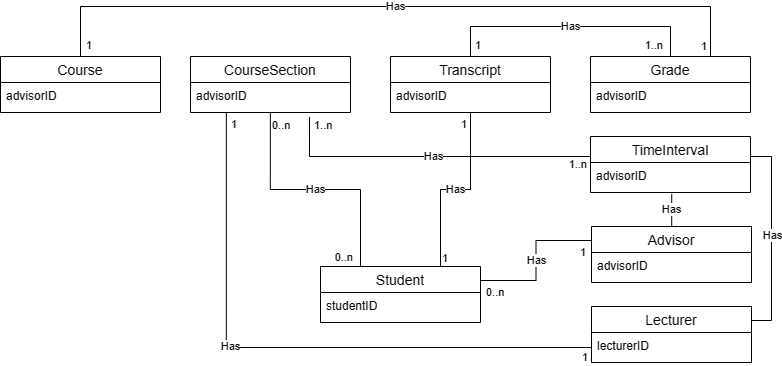

The diagram above was exported from draw.io. Its source (the exported page's mxGraphModel, read from the mxfile embedded in the PNG):
<mxGraphModel dx="102" dy="631" grid="1" gridSize="10" guides="1" tooltips="1" connect="1" arrows="1" fold="1" page="1" pageScale="1" pageWidth="900" pageHeight="500" math="0" shadow="0">
  <root>
    <mxCell id="0" />
    <mxCell id="1" parent="0" />
    <mxCell id="zFODA4mQjBncK2OZV5w7-46" value="Student" style="swimlane;fontStyle=0;childLayout=stackLayout;horizontal=1;startSize=26;horizontalStack=0;resizeParent=1;resizeParentMax=0;resizeLast=0;collapsible=1;marginBottom=0;align=center;fontSize=14;" parent="1" vertex="1">
      <mxGeometry x="1285" y="332" width="160" height="56" as="geometry" />
    </mxCell>
    <mxCell id="zFODA4mQjBncK2OZV5w7-47" value="studentID" style="text;strokeColor=none;fillColor=none;spacingLeft=4;spacingRight=4;overflow=hidden;rotatable=0;points=[[0,0.5],[1,0.5]];portConstraint=eastwest;fontSize=12;whiteSpace=wrap;html=1;" parent="zFODA4mQjBncK2OZV5w7-46" vertex="1">
      <mxGeometry y="26" width="160" height="30" as="geometry" />
    </mxCell>
    <mxCell id="zFODA4mQjBncK2OZV5w7-48" value="Advisor" style="swimlane;fontStyle=0;childLayout=stackLayout;horizontal=1;startSize=26;horizontalStack=0;resizeParent=1;resizeParentMax=0;resizeLast=0;collapsible=1;marginBottom=0;align=center;fontSize=14;" parent="1" vertex="1">
      <mxGeometry x="1556" y="292" width="160" height="56" as="geometry" />
    </mxCell>
    <mxCell id="zFODA4mQjBncK2OZV5w7-49" value="advisorID" style="text;strokeColor=none;fillColor=none;spacingLeft=4;spacingRight=4;overflow=hidden;rotatable=0;points=[[0,0.5],[1,0.5]];portConstraint=eastwest;fontSize=12;whiteSpace=wrap;html=1;" parent="zFODA4mQjBncK2OZV5w7-48" vertex="1">
      <mxGeometry y="26" width="160" height="30" as="geometry" />
    </mxCell>
    <mxCell id="zFODA4mQjBncK2OZV5w7-50" style="edgeStyle=orthogonalEdgeStyle;rounded=0;orthogonalLoop=1;jettySize=auto;html=1;exitX=1;exitY=0.25;exitDx=0;exitDy=0;entryX=1;entryY=0.25;entryDx=0;entryDy=0;endArrow=none;endFill=0;" parent="1" source="zFODA4mQjBncK2OZV5w7-52" target="zFODA4mQjBncK2OZV5w7-62" edge="1">
      <mxGeometry relative="1" as="geometry">
        <Array as="points">
          <mxPoint x="1736" y="386" />
          <mxPoint x="1736" y="222" />
          <mxPoint x="1715" y="222" />
        </Array>
      </mxGeometry>
    </mxCell>
    <mxCell id="zFODA4mQjBncK2OZV5w7-51" value="Has" style="edgeLabel;html=1;align=center;verticalAlign=middle;resizable=0;points=[];" parent="zFODA4mQjBncK2OZV5w7-50" vertex="1" connectable="0">
      <mxGeometry x="0.0028" relative="1" as="geometry">
        <mxPoint as="offset" />
      </mxGeometry>
    </mxCell>
    <mxCell id="zFODA4mQjBncK2OZV5w7-52" value="Lecturer" style="swimlane;fontStyle=0;childLayout=stackLayout;horizontal=1;startSize=26;horizontalStack=0;resizeParent=1;resizeParentMax=0;resizeLast=0;collapsible=1;marginBottom=0;align=center;fontSize=14;" parent="1" vertex="1">
      <mxGeometry x="1556" y="372" width="160" height="56" as="geometry" />
    </mxCell>
    <mxCell id="zFODA4mQjBncK2OZV5w7-53" value="lecturerID" style="text;strokeColor=none;fillColor=none;spacingLeft=4;spacingRight=4;overflow=hidden;rotatable=0;points=[[0,0.5],[1,0.5]];portConstraint=eastwest;fontSize=12;whiteSpace=wrap;html=1;" parent="zFODA4mQjBncK2OZV5w7-52" vertex="1">
      <mxGeometry y="26" width="160" height="30" as="geometry" />
    </mxCell>
    <mxCell id="zFODA4mQjBncK2OZV5w7-54" value="Course" style="swimlane;fontStyle=0;childLayout=stackLayout;horizontal=1;startSize=26;horizontalStack=0;resizeParent=1;resizeParentMax=0;resizeLast=0;collapsible=1;marginBottom=0;align=center;fontSize=14;" parent="1" vertex="1">
      <mxGeometry x="965" y="122" width="160" height="56" as="geometry" />
    </mxCell>
    <mxCell id="zFODA4mQjBncK2OZV5w7-55" value="advisorID" style="text;strokeColor=none;fillColor=none;spacingLeft=4;spacingRight=4;overflow=hidden;rotatable=0;points=[[0,0.5],[1,0.5]];portConstraint=eastwest;fontSize=12;whiteSpace=wrap;html=1;" parent="zFODA4mQjBncK2OZV5w7-54" vertex="1">
      <mxGeometry y="26" width="160" height="30" as="geometry" />
    </mxCell>
    <mxCell id="zFODA4mQjBncK2OZV5w7-56" value="CourseSection" style="swimlane;fontStyle=0;childLayout=stackLayout;horizontal=1;startSize=26;horizontalStack=0;resizeParent=1;resizeParentMax=0;resizeLast=0;collapsible=1;marginBottom=0;align=center;fontSize=14;" parent="1" vertex="1">
      <mxGeometry x="1155" y="122" width="160" height="56" as="geometry" />
    </mxCell>
    <mxCell id="zFODA4mQjBncK2OZV5w7-57" value="advisorID" style="text;strokeColor=none;fillColor=none;spacingLeft=4;spacingRight=4;overflow=hidden;rotatable=0;points=[[0,0.5],[1,0.5]];portConstraint=eastwest;fontSize=12;whiteSpace=wrap;html=1;" parent="zFODA4mQjBncK2OZV5w7-56" vertex="1">
      <mxGeometry y="26" width="160" height="30" as="geometry" />
    </mxCell>
    <mxCell id="zFODA4mQjBncK2OZV5w7-58" value="Transcript" style="swimlane;fontStyle=0;childLayout=stackLayout;horizontal=1;startSize=26;horizontalStack=0;resizeParent=1;resizeParentMax=0;resizeLast=0;collapsible=1;marginBottom=0;align=center;fontSize=14;" parent="1" vertex="1">
      <mxGeometry x="1355" y="122" width="160" height="56" as="geometry" />
    </mxCell>
    <mxCell id="zFODA4mQjBncK2OZV5w7-59" value="advisorID" style="text;strokeColor=none;fillColor=none;spacingLeft=4;spacingRight=4;overflow=hidden;rotatable=0;points=[[0,0.5],[1,0.5]];portConstraint=eastwest;fontSize=12;whiteSpace=wrap;html=1;" parent="zFODA4mQjBncK2OZV5w7-58" vertex="1">
      <mxGeometry y="26" width="160" height="30" as="geometry" />
    </mxCell>
    <mxCell id="zFODA4mQjBncK2OZV5w7-60" value="Grade" style="swimlane;fontStyle=0;childLayout=stackLayout;horizontal=1;startSize=26;horizontalStack=0;resizeParent=1;resizeParentMax=0;resizeLast=0;collapsible=1;marginBottom=0;align=center;fontSize=14;" parent="1" vertex="1">
      <mxGeometry x="1555" y="122" width="160" height="56" as="geometry" />
    </mxCell>
    <mxCell id="zFODA4mQjBncK2OZV5w7-61" value="advisorID" style="text;strokeColor=none;fillColor=none;spacingLeft=4;spacingRight=4;overflow=hidden;rotatable=0;points=[[0,0.5],[1,0.5]];portConstraint=eastwest;fontSize=12;whiteSpace=wrap;html=1;" parent="zFODA4mQjBncK2OZV5w7-60" vertex="1">
      <mxGeometry y="26" width="160" height="30" as="geometry" />
    </mxCell>
    <mxCell id="zFODA4mQjBncK2OZV5w7-62" value="TimeInterval" style="swimlane;fontStyle=0;childLayout=stackLayout;horizontal=1;startSize=26;horizontalStack=0;resizeParent=1;resizeParentMax=0;resizeLast=0;collapsible=1;marginBottom=0;align=center;fontSize=14;" parent="1" vertex="1">
      <mxGeometry x="1555" y="202" width="160" height="56" as="geometry" />
    </mxCell>
    <mxCell id="zFODA4mQjBncK2OZV5w7-63" value="advisorID" style="text;strokeColor=none;fillColor=none;spacingLeft=4;spacingRight=4;overflow=hidden;rotatable=0;points=[[0,0.5],[1,0.5]];portConstraint=eastwest;fontSize=12;whiteSpace=wrap;html=1;" parent="zFODA4mQjBncK2OZV5w7-62" vertex="1">
      <mxGeometry y="26" width="160" height="30" as="geometry" />
    </mxCell>
    <mxCell id="zFODA4mQjBncK2OZV5w7-64" style="edgeStyle=orthogonalEdgeStyle;rounded=0;orthogonalLoop=1;jettySize=auto;html=1;exitX=0.5;exitY=0;exitDx=0;exitDy=0;entryX=0.514;entryY=1.047;entryDx=0;entryDy=0;entryPerimeter=0;endArrow=none;endFill=0;" parent="1" edge="1">
      <mxGeometry relative="1" as="geometry">
        <mxPoint x="1635" y="292" as="sourcePoint" />
        <mxPoint x="1636.24" y="259.40999999999997" as="targetPoint" />
      </mxGeometry>
    </mxCell>
    <mxCell id="zFODA4mQjBncK2OZV5w7-65" value="Has" style="edgeLabel;html=1;align=center;verticalAlign=middle;resizable=0;points=[];" parent="zFODA4mQjBncK2OZV5w7-64" vertex="1" connectable="0">
      <mxGeometry x="0.1244" y="3" relative="1" as="geometry">
        <mxPoint x="2" as="offset" />
      </mxGeometry>
    </mxCell>
    <mxCell id="zFODA4mQjBncK2OZV5w7-66" value="Has" style="endArrow=none;html=1;endSize=12;startArrow=none;startSize=14;startFill=0;edgeStyle=orthogonalEdgeStyle;rounded=0;endFill=0;exitX=1;exitY=0.25;exitDx=0;exitDy=0;entryX=0;entryY=0.25;entryDx=0;entryDy=0;" parent="1" source="zFODA4mQjBncK2OZV5w7-46" target="zFODA4mQjBncK2OZV5w7-48" edge="1">
      <mxGeometry relative="1" as="geometry">
        <mxPoint x="1475" y="542" as="sourcePoint" />
        <mxPoint x="1635" y="542" as="targetPoint" />
      </mxGeometry>
    </mxCell>
    <mxCell id="zFODA4mQjBncK2OZV5w7-67" value="0..n" style="edgeLabel;resizable=0;html=1;align=left;verticalAlign=top;" parent="zFODA4mQjBncK2OZV5w7-66" connectable="0" vertex="1">
      <mxGeometry x="-1" relative="1" as="geometry">
        <mxPoint x="4" y="-1" as="offset" />
      </mxGeometry>
    </mxCell>
    <mxCell id="zFODA4mQjBncK2OZV5w7-68" value="1" style="edgeLabel;resizable=0;html=1;align=right;verticalAlign=top;" parent="zFODA4mQjBncK2OZV5w7-66" connectable="0" vertex="1">
      <mxGeometry x="1" relative="1" as="geometry">
        <mxPoint x="-5" y="-1" as="offset" />
      </mxGeometry>
    </mxCell>
    <mxCell id="zFODA4mQjBncK2OZV5w7-69" value="Has" style="endArrow=none;html=1;endSize=12;startArrow=none;startSize=14;startFill=0;edgeStyle=orthogonalEdgeStyle;rounded=0;endFill=0;exitX=0.75;exitY=0;exitDx=0;exitDy=0;" parent="1" source="zFODA4mQjBncK2OZV5w7-46" target="zFODA4mQjBncK2OZV5w7-58" edge="1">
      <mxGeometry relative="1" as="geometry">
        <mxPoint x="1495" y="542" as="sourcePoint" />
        <mxPoint x="1655" y="542" as="targetPoint" />
      </mxGeometry>
    </mxCell>
    <mxCell id="zFODA4mQjBncK2OZV5w7-70" value="1" style="edgeLabel;resizable=0;html=1;align=left;verticalAlign=top;" parent="zFODA4mQjBncK2OZV5w7-69" connectable="0" vertex="1">
      <mxGeometry x="-1" relative="1" as="geometry">
        <mxPoint y="-21" as="offset" />
      </mxGeometry>
    </mxCell>
    <mxCell id="zFODA4mQjBncK2OZV5w7-71" value="1" style="edgeLabel;resizable=0;html=1;align=right;verticalAlign=top;" parent="zFODA4mQjBncK2OZV5w7-69" connectable="0" vertex="1">
      <mxGeometry x="1" relative="1" as="geometry">
        <mxPoint x="-3" y="-1" as="offset" />
      </mxGeometry>
    </mxCell>
    <mxCell id="zFODA4mQjBncK2OZV5w7-72" value="Has" style="endArrow=none;html=1;endSize=12;startArrow=none;startSize=14;startFill=0;edgeStyle=orthogonalEdgeStyle;rounded=0;endFill=0;exitX=0.744;exitY=1.153;exitDx=0;exitDy=0;exitPerimeter=0;entryX=0;entryY=0.25;entryDx=0;entryDy=0;" parent="1" source="zFODA4mQjBncK2OZV5w7-57" target="zFODA4mQjBncK2OZV5w7-62" edge="1">
      <mxGeometry relative="1" as="geometry">
        <mxPoint x="1475" y="566" as="sourcePoint" />
        <mxPoint x="1625" y="552" as="targetPoint" />
        <Array as="points">
          <mxPoint x="1274" y="222" />
          <mxPoint x="1555" y="222" />
        </Array>
      </mxGeometry>
    </mxCell>
    <mxCell id="zFODA4mQjBncK2OZV5w7-73" value="1..n" style="edgeLabel;resizable=0;html=1;align=left;verticalAlign=top;" parent="zFODA4mQjBncK2OZV5w7-72" connectable="0" vertex="1">
      <mxGeometry x="-1" relative="1" as="geometry">
        <mxPoint x="3" y="-5" as="offset" />
      </mxGeometry>
    </mxCell>
    <mxCell id="zFODA4mQjBncK2OZV5w7-74" value="1..n" style="edgeLabel;resizable=0;html=1;align=right;verticalAlign=top;" parent="zFODA4mQjBncK2OZV5w7-72" connectable="0" vertex="1">
      <mxGeometry x="1" relative="1" as="geometry">
        <mxPoint x="-3" y="1" as="offset" />
      </mxGeometry>
    </mxCell>
    <mxCell id="zFODA4mQjBncK2OZV5w7-75" value="Has" style="endArrow=none;html=1;endSize=12;startArrow=none;startSize=14;startFill=0;edgeStyle=orthogonalEdgeStyle;rounded=0;endFill=0;entryX=0.5;entryY=0;entryDx=0;entryDy=0;exitX=0.5;exitY=0;exitDx=0;exitDy=0;" parent="1" source="zFODA4mQjBncK2OZV5w7-58" target="zFODA4mQjBncK2OZV5w7-60" edge="1">
      <mxGeometry relative="1" as="geometry">
        <mxPoint x="1475" y="102" as="sourcePoint" />
        <mxPoint x="1635" y="102" as="targetPoint" />
        <Array as="points">
          <mxPoint x="1435" y="92" />
          <mxPoint x="1635" y="92" />
        </Array>
      </mxGeometry>
    </mxCell>
    <mxCell id="zFODA4mQjBncK2OZV5w7-76" value="1" style="edgeLabel;resizable=0;html=1;align=left;verticalAlign=top;" parent="zFODA4mQjBncK2OZV5w7-75" connectable="0" vertex="1">
      <mxGeometry x="-1" relative="1" as="geometry">
        <mxPoint x="3" y="-24" as="offset" />
      </mxGeometry>
    </mxCell>
    <mxCell id="zFODA4mQjBncK2OZV5w7-77" value="1..n" style="edgeLabel;resizable=0;html=1;align=right;verticalAlign=top;" parent="zFODA4mQjBncK2OZV5w7-75" connectable="0" vertex="1">
      <mxGeometry x="1" relative="1" as="geometry">
        <mxPoint x="-7" y="-24" as="offset" />
      </mxGeometry>
    </mxCell>
    <mxCell id="zFODA4mQjBncK2OZV5w7-78" value="Has" style="endArrow=none;html=1;endSize=12;startArrow=none;startSize=14;startFill=0;edgeStyle=orthogonalEdgeStyle;rounded=0;endFill=0;exitX=0.224;exitY=1.02;exitDx=0;exitDy=0;exitPerimeter=0;entryX=0;entryY=0.5;entryDx=0;entryDy=0;" parent="1" source="zFODA4mQjBncK2OZV5w7-57" target="zFODA4mQjBncK2OZV5w7-53" edge="1">
      <mxGeometry x="-0.2041" y="1" relative="1" as="geometry">
        <mxPoint x="1265" y="452" as="sourcePoint" />
        <mxPoint x="1425" y="452" as="targetPoint" />
        <mxPoint as="offset" />
      </mxGeometry>
    </mxCell>
    <mxCell id="zFODA4mQjBncK2OZV5w7-79" value="1" style="edgeLabel;resizable=0;html=1;align=left;verticalAlign=top;" parent="zFODA4mQjBncK2OZV5w7-78" connectable="0" vertex="1">
      <mxGeometry x="-1" relative="1" as="geometry">
        <mxPoint x="3" y="-2" as="offset" />
      </mxGeometry>
    </mxCell>
    <mxCell id="zFODA4mQjBncK2OZV5w7-80" value="1" style="edgeLabel;resizable=0;html=1;align=right;verticalAlign=top;" parent="zFODA4mQjBncK2OZV5w7-78" connectable="0" vertex="1">
      <mxGeometry x="1" relative="1" as="geometry">
        <mxPoint x="-3" y="-3" as="offset" />
      </mxGeometry>
    </mxCell>
    <mxCell id="zFODA4mQjBncK2OZV5w7-81" value="Has" style="endArrow=none;html=1;endSize=12;startArrow=none;startSize=14;startFill=0;edgeStyle=orthogonalEdgeStyle;rounded=0;endFill=0;exitX=0.499;exitY=0.993;exitDx=0;exitDy=0;exitPerimeter=0;entryX=0.25;entryY=0;entryDx=0;entryDy=0;" parent="1" source="zFODA4mQjBncK2OZV5w7-57" target="zFODA4mQjBncK2OZV5w7-46" edge="1">
      <mxGeometry relative="1" as="geometry">
        <mxPoint x="1265" y="452" as="sourcePoint" />
        <mxPoint x="1425" y="452" as="targetPoint" />
      </mxGeometry>
    </mxCell>
    <mxCell id="zFODA4mQjBncK2OZV5w7-82" value="0..n" style="edgeLabel;resizable=0;html=1;align=left;verticalAlign=top;" parent="zFODA4mQjBncK2OZV5w7-81" connectable="0" vertex="1">
      <mxGeometry x="-1" relative="1" as="geometry" />
    </mxCell>
    <mxCell id="zFODA4mQjBncK2OZV5w7-83" value="0..n" style="edgeLabel;resizable=0;html=1;align=right;verticalAlign=top;" parent="zFODA4mQjBncK2OZV5w7-81" connectable="0" vertex="1">
      <mxGeometry x="1" relative="1" as="geometry">
        <mxPoint x="-7" y="-22" as="offset" />
      </mxGeometry>
    </mxCell>
    <mxCell id="zFODA4mQjBncK2OZV5w7-84" value="Has" style="endArrow=none;html=1;endSize=12;startArrow=none;startSize=14;startFill=0;edgeStyle=orthogonalEdgeStyle;rounded=0;endFill=0;exitX=0.5;exitY=0;exitDx=0;exitDy=0;entryX=0.75;entryY=0;entryDx=0;entryDy=0;" parent="1" source="zFODA4mQjBncK2OZV5w7-54" target="zFODA4mQjBncK2OZV5w7-60" edge="1">
      <mxGeometry relative="1" as="geometry">
        <mxPoint x="1265" y="452" as="sourcePoint" />
        <mxPoint x="1425" y="452" as="targetPoint" />
        <Array as="points">
          <mxPoint x="1045" y="72" />
          <mxPoint x="1675" y="72" />
        </Array>
      </mxGeometry>
    </mxCell>
    <mxCell id="zFODA4mQjBncK2OZV5w7-85" value="1" style="edgeLabel;resizable=0;html=1;align=left;verticalAlign=top;" parent="zFODA4mQjBncK2OZV5w7-84" connectable="0" vertex="1">
      <mxGeometry x="-1" relative="1" as="geometry">
        <mxPoint x="4" y="-24" as="offset" />
      </mxGeometry>
    </mxCell>
    <mxCell id="zFODA4mQjBncK2OZV5w7-86" value="1" style="edgeLabel;resizable=0;html=1;align=right;verticalAlign=top;" parent="zFODA4mQjBncK2OZV5w7-84" connectable="0" vertex="1">
      <mxGeometry x="1" relative="1" as="geometry">
        <mxPoint x="-3" y="-23" as="offset" />
      </mxGeometry>
    </mxCell>
  </root>
</mxGraphModel>